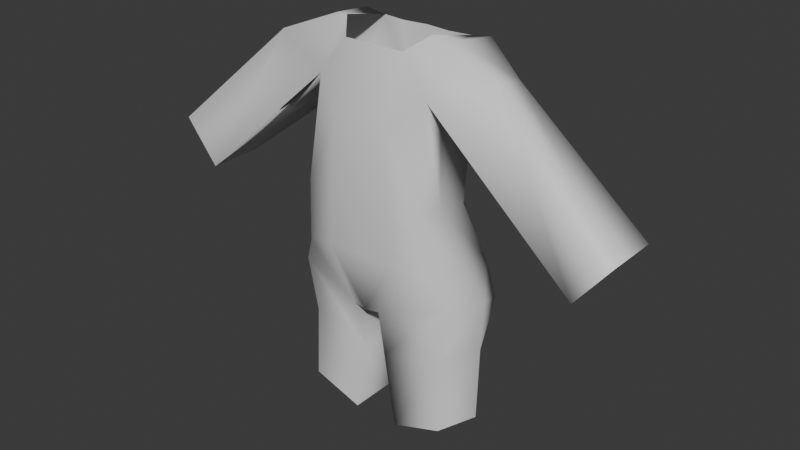 # Source: nova.blend  (saved by Blender 4.5.90; exported with 4.5.12 LTS)
import bpy
from mathutils import Matrix  # noqa: F401  (used for matrix-valued properties, if any)

bpy.ops.wm.read_factory_settings(use_empty=True)
scene = bpy.context.scene
scene.name = 'Scene'

# ---- collections
col_collection = bpy.data.collections.new('Collection'); scene.collection.children.link(col_collection)

# ---- materials (node trees are filled in below, after node groups)
mat_material = bpy.data.materials.new('Material')
mat_material.alpha_threshold = 0.0
mat_material.roughness = 0.5
mat_material.line_color = (0.0, 0.0, 0.0, 1.0)

# ---- material node trees
mat_material.use_nodes = True; mat_material.node_tree.nodes.clear()
_N = mat_material.node_tree.nodes; _L = mat_material.node_tree.links
n0 = _N.new('ShaderNodeOutputMaterial'); n0.name = 'Material Output'; n0.location = (200, 100)
n1 = _N.new('ShaderNodeBsdfPrincipled'); n1.name = 'Principled BSDF'; n1.location = (-200, 100)
n1.inputs[3].default_value = 1.45
_L.new(n1.outputs[0], n0.inputs[0])
n0.is_active_output = True

# ---- world
world_world = bpy.data.worlds.new('World'); scene.world = world_world
world_world.use_nodes = True; world_world.node_tree.nodes.clear()
_N = world_world.node_tree.nodes; _L = world_world.node_tree.links
n0 = _N.new('ShaderNodeOutputWorld'); n0.name = 'World Output'; n0.location = (200, 100)
n1 = _N.new('ShaderNodeBackground'); n1.name = 'Background'; n1.location = (-200, 100)
n1.inputs[0].default_value = (0.05088, 0.05088, 0.05088, 1.0)
_L.new(n1.outputs[0], n0.inputs[0])
n0.is_active_output = True
world_world.color = (0.05088, 0.05088, 0.05088)
world_world.sun_shadow_jitter_overblur = 0.0

# ---- meshes
me_cube = bpy.data.meshes.new('Cube')
me_cube.from_pydata([(0.4256, 0.4364, 1.209), (0.5851, 0.5059, -0.6759), (0.4057, -0.0316, 1.321), (0.668, -0.2462, -0.603), (0.0, -0.3363, -0.9789), (0.0, 0.5238, -1.103), (0.7247, -0.2354, -0.7981), (0.6993, 0.4931, -0.9627), (0.0, 0.5059, -0.6992), (0.0, -0.1952, 1.209), (0.0, -0.3903, -0.4506), (0.0, 0.4364, 1.209), (0.0, -0.379, 0.6599), (0.0, 0.3591, 0.6599), (0.5162, -0.2204, 0.8861), (0.5732, 0.2577, 0.6748), (0.05975, 0.5972, -1.174), (0.321, -0.3863, -0.4537), (0.2222, 0.4103, 1.209), (0.1434, 0.5928, -0.7015), (0.2739, -0.1952, 1.209), (0.1265, -0.3207, -0.9633), (0.1464, 0.4387, 0.6798), (0.2308, -0.379, 0.6599), (0.6788, 0.346, -1.266), (0.1013, 0.346, -1.428), (0.1013, -0.2203, -1.428), (0.6396, -0.2203, -1.277), (0.6085, 0.4221, 1.242), (0.5747, 0.04858, 1.288), (1.037, -0.08639, 1.101), (1.005, 0.2229, 1.05), (1.824, -0.2383, -0.267), (1.824, 0.2237, -0.267), (2.129, -0.2391, 0.1173), (2.129, 0.2229, 0.1173), (0.6392, 0.3582, -1.947), (0.2106, -0.2203, -2.092), (0.2106, 0.3582, -2.092), (0.6694, -0.2203, -1.937), (0.8308, 0.1515, -0.8178), (0.734, 0.1216, -0.6331), (0.5456, -0.09294, 0.7416), (0.8636, 0.06285, -1.214), (1.824, -0.007275, -0.267), (0.8399, 0.06895, -1.879), (0.555, 0.2059, -0.05752), (0.5492, -0.3482, 0.0238), (0.0, 0.3161, -0.1458), (0.0, -0.3861, -0.03586), (0.1445, 0.4003, -0.1399), (0.2873, -0.3836, -0.03782), (0.5661, -0.1008, 0.02199)], [], [(17, 10, 4, 21), (51, 23, 12, 49), (41, 3, 6, 40), (15, 0, 28, 31), (22, 18, 0, 15), (19, 1, 7, 16), (23, 20, 9, 12), (50, 22, 15, 46), (52, 42, 14, 47), (48, 13, 22, 50), (14, 2, 20, 23), (8, 19, 16, 5), (13, 11, 18, 22), (47, 14, 23, 51), (3, 17, 21, 6), (25, 26, 21, 16), (4, 5, 16, 21), (38, 37, 26, 25), (40, 6, 27, 43), (6, 21, 26, 27), (16, 7, 24, 25), (31, 28, 29, 30), (42, 15, 33, 44), (2, 14, 30, 29), (31, 30, 34, 35), (30, 14, 32, 34), (15, 31, 35, 33), (0, 2, 29, 28), (43, 27, 39, 45), (27, 26, 37, 39), (25, 24, 36, 38), (24, 43, 45, 36), (14, 42, 44, 32), (7, 40, 43, 24), (46, 15, 42, 52), (1, 41, 40, 7), (1, 46, 52, 41), (3, 47, 51, 17), (8, 48, 50, 19), (41, 52, 47, 3), (19, 50, 46, 1), (17, 51, 49, 10)])
me_cube.polygons.foreach_set('use_smooth', [True] * 42)
_uv = me_cube.uv_layers.new(name='UVMap')
_uv.uv.foreach_set('vector', [0.375, 0.7888, 0.375, 0.875, 0.375, 0.875, 0.375, 0.8041, 0.432, 0.7977, 0.5277, 0.8125, 0.5277, 0.875, 0.432, 0.875, 0.375, 0.625, 0.3797, 0.7555, 0.375, 0.7581, 0.375, 0.625, 0.5289, 0.5249, 0.625, 0.5, 0.625, 0.5, 0.5277, 0.5, 0.5277, 0.4375, 0.6234, 0.4397, 0.625, 0.5, 0.5289, 0.5249, 0.375, 0.459, 0.375, 0.4965, 0.375, 0.5185, 0.375, 0.4375, 0.5277, 0.8125, 0.625, 0.8125, 0.625, 0.875, 0.5277, 0.875, 0.432, 0.451, 0.5277, 0.4375, 0.5289, 0.5249, 0.432, 0.5454, 0.432, 0.678, 0.536, 0.6748, 0.5482, 0.7477, 0.432, 0.7513, 0.432, 0.375, 0.5277, 0.375, 0.5277, 0.4375, 0.432, 0.451, 0.5482, 0.7477, 0.625, 0.75, 0.625, 0.8125, 0.5277, 0.8125, 0.375, 0.375, 0.375, 0.459, 0.375, 0.4375, 0.375, 0.375, 0.5277, 0.375, 0.625, 0.375, 0.6234, 0.4397, 0.5277, 0.4375, 0.432, 0.7513, 0.5482, 0.7477, 0.5277, 0.8125, 0.432, 0.7977, 0.3797, 0.7555, 0.375, 0.7888, 0.375, 0.8041, 0.375, 0.7581, 0.375, 0.4375, 0.375, 0.8125, 0.375, 0.8041, 0.375, 0.4375, 0.375, 0.875, 0.375, 0.375, 0.375, 0.4375, 0.375, 0.8041, 0.375, 0.4375, 0.375, 0.8125, 0.375, 0.8125, 0.375, 0.4375, 0.375, 0.625, 0.375, 0.7581, 0.375, 0.7684, 0.375, 0.625, 0.375, 0.7581, 0.375, 0.8041, 0.375, 0.8125, 0.375, 0.7684, 0.375, 0.4375, 0.375, 0.5185, 0.375, 0.4848, 0.375, 0.4375, 0.5277, 0.5, 0.625, 0.5, 0.625, 0.6508, 0.5277, 0.75, 0.536, 0.6748, 0.5289, 0.5249, 0.5277, 0.5, 0.5277, 0.625, 0.625, 0.75, 0.5482, 0.7477, 0.5277, 0.75, 0.625, 0.6508, 0.5277, 0.5, 0.5277, 0.75, 0.5277, 0.75, 0.5277, 0.5, 0.5277, 0.75, 0.5482, 0.7477, 0.5277, 0.75, 0.5277, 0.75, 0.5289, 0.5249, 0.5277, 0.5, 0.5277, 0.5, 0.5277, 0.5, 0.625, 0.5, 0.625, 0.75, 0.625, 0.6508, 0.625, 0.5, 0.375, 0.625, 0.375, 0.7684, 0.375, 0.7669, 0.375, 0.625, 0.375, 0.7684, 0.375, 0.8125, 0.375, 0.8125, 0.375, 0.7669, 0.375, 0.4375, 0.375, 0.4848, 0.375, 0.4801, 0.375, 0.4375, 0.375, 0.4848, 0.375, 0.625, 0.375, 0.625, 0.375, 0.4801, 0.5482, 0.7477, 0.536, 0.6748, 0.5277, 0.625, 0.5277, 0.75, 0.375, 0.5185, 0.375, 0.625, 0.375, 0.625, 0.375, 0.4848, 0.432, 0.5454, 0.5289, 0.5249, 0.536, 0.6748, 0.432, 0.678, 0.375, 0.4965, 0.375, 0.625, 0.375, 0.625, 0.375, 0.5185, 0.375, 0.4965, 0.432, 0.5454, 0.432, 0.678, 0.375, 0.625, 0.3797, 0.7555, 0.432, 0.7513, 0.432, 0.7977, 0.375, 0.7888, 0.375, 0.375, 0.432, 0.375, 0.432, 0.451, 0.375, 0.459, 0.375, 0.625, 0.432, 0.678, 0.432, 0.7513, 0.3797, 0.7555, 0.375, 0.459, 0.432, 0.451, 0.432, 0.5454, 0.375, 0.4965, 0.375, 0.7888, 0.432, 0.7977, 0.432, 0.875, 0.375, 0.875])
me_cube.materials.append(mat_material)
me_cube.use_mirror_vertex_groups = False
me_cube.update()

# ---- objects
ob_body = bpy.data.objects.new('body', me_cube)
ob_empty = bpy.data.objects.new('Empty', None)

# ---- transforms, parenting, visibility, modifiers, constraints
ob_body.location = (0.0, 0.0, 0.0)
ob_body.lock_rotations_4d = False
ob_body.empty_display_type = 'ARROWS'
ob_body.lineart.crease_threshold = 0.0
_m = ob_body.modifiers.new('Mirror', 'MIRROR')
_m.use_clip = True
ob_empty.location = (-0.03352, 12.62, 0.4318)
ob_empty.rotation_euler = (1.571, -0.0, -0.0)
ob_empty.scale = (3.19, 3.19, 3.19)
ob_empty.empty_display_type = 'IMAGE'
ob_empty.empty_display_size = 5.0
ob_empty.empty_image_depth = 'BACK'
ob_empty.use_empty_image_alpha = True
ob_empty.color = (1.0, 1.0, 1.0, 0.2546)

# ---- collection membership
col_collection.objects.link(ob_body)
col_collection.objects.link(ob_empty)

# ---- scene / render settings (as saved in the file)
scene.frame_start = 1; scene.frame_end = 250; scene.frame_set(1)
scene.render.engine = 'BLENDER_EEVEE_NEXT'
bpy.context.view_layer.update()

# ---- added for rendering (the .blend has no active camera and no usable light): camera, sun
cam_auto = bpy.data.cameras.new('AutoCamera')
cam_auto.lens = 50.0
cam_auto.sensor_width = 36.0
cam_auto.clip_end = 1000.0
ob_auto_camera = bpy.data.objects.new('AutoCamera', cam_auto)
scene.collection.objects.link(ob_auto_camera)
ob_auto_camera.location = (5.13138, -6.05424, 3.71925)
ob_auto_camera.rotation_euler = (1.09748, -7.21219e-08, 0.694738)
scene.camera = ob_auto_camera
light_auto_sun = bpy.data.lights.new('AutoSun', 'SUN')
light_auto_sun.energy = 3.0
light_auto_sun.angle = 0.0523599
ob_auto_sun = bpy.data.objects.new('AutoSun', light_auto_sun)
scene.collection.objects.link(ob_auto_sun)
ob_auto_sun.rotation_euler = (0.872665, 0.174533, 0.523599)
bpy.context.view_layer.update()
